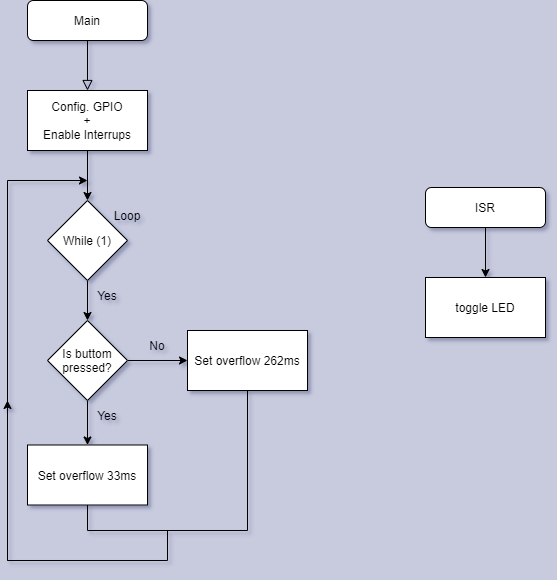

The diagram above was exported from draw.io. Its source (the exported page's mxGraphModel, read from the mxfile embedded in the PNG):
<mxGraphModel dx="1422" dy="798" grid="1" gridSize="11" guides="1" tooltips="1" connect="0" arrows="1" fold="1" page="1" pageScale="1" pageWidth="1169" pageHeight="827" background="#C8CBDE" math="0" shadow="1">
  <root>
    <mxCell id="WIyWlLk6GJQsqaUBKTNV-0" />
    <mxCell id="WIyWlLk6GJQsqaUBKTNV-1" parent="WIyWlLk6GJQsqaUBKTNV-0" />
    <mxCell id="WIyWlLk6GJQsqaUBKTNV-2" value="" style="rounded=0;html=1;jettySize=auto;orthogonalLoop=1;fontSize=11;endArrow=block;endFill=0;endSize=8;strokeWidth=1;shadow=0;labelBackgroundColor=none;edgeStyle=orthogonalEdgeStyle;" parent="WIyWlLk6GJQsqaUBKTNV-1" source="WIyWlLk6GJQsqaUBKTNV-3" edge="1">
      <mxGeometry relative="1" as="geometry">
        <mxPoint x="355" y="178" as="targetPoint" />
      </mxGeometry>
    </mxCell>
    <mxCell id="WIyWlLk6GJQsqaUBKTNV-3" value="Main" style="rounded=1;whiteSpace=wrap;html=1;fontSize=12;glass=0;strokeWidth=1;shadow=0;" parent="WIyWlLk6GJQsqaUBKTNV-1" vertex="1">
      <mxGeometry x="295" y="88" width="120" height="40" as="geometry" />
    </mxCell>
    <mxCell id="MArF6ZFE3FHZfGTgzNl6-10" value="" style="edgeStyle=orthogonalEdgeStyle;rounded=0;orthogonalLoop=1;jettySize=auto;html=1;" edge="1" parent="WIyWlLk6GJQsqaUBKTNV-1" source="MArF6ZFE3FHZfGTgzNl6-0" target="MArF6ZFE3FHZfGTgzNl6-1">
      <mxGeometry relative="1" as="geometry" />
    </mxCell>
    <mxCell id="MArF6ZFE3FHZfGTgzNl6-0" value="Config. GPIO&lt;br&gt;+&lt;br&gt;Enable Interrups" style="rounded=0;whiteSpace=wrap;html=1;" vertex="1" parent="WIyWlLk6GJQsqaUBKTNV-1">
      <mxGeometry x="295" y="178" width="120" height="60" as="geometry" />
    </mxCell>
    <mxCell id="MArF6ZFE3FHZfGTgzNl6-16" value="" style="edgeStyle=orthogonalEdgeStyle;rounded=0;orthogonalLoop=1;jettySize=auto;html=1;" edge="1" parent="WIyWlLk6GJQsqaUBKTNV-1" source="MArF6ZFE3FHZfGTgzNl6-1" target="MArF6ZFE3FHZfGTgzNl6-13">
      <mxGeometry relative="1" as="geometry" />
    </mxCell>
    <mxCell id="MArF6ZFE3FHZfGTgzNl6-1" value="While (1)" style="rhombus;whiteSpace=wrap;html=1;" vertex="1" parent="WIyWlLk6GJQsqaUBKTNV-1">
      <mxGeometry x="315" y="288" width="80" height="80" as="geometry" />
    </mxCell>
    <mxCell id="MArF6ZFE3FHZfGTgzNl6-4" value="toggle LED" style="rounded=0;whiteSpace=wrap;html=1;" vertex="1" parent="WIyWlLk6GJQsqaUBKTNV-1">
      <mxGeometry x="693" y="365" width="120" height="60" as="geometry" />
    </mxCell>
    <mxCell id="MArF6ZFE3FHZfGTgzNl6-12" value="" style="edgeStyle=orthogonalEdgeStyle;rounded=0;orthogonalLoop=1;jettySize=auto;html=1;" edge="1" parent="WIyWlLk6GJQsqaUBKTNV-1" source="MArF6ZFE3FHZfGTgzNl6-11" target="MArF6ZFE3FHZfGTgzNl6-4">
      <mxGeometry relative="1" as="geometry" />
    </mxCell>
    <mxCell id="MArF6ZFE3FHZfGTgzNl6-11" value="ISR" style="rounded=1;whiteSpace=wrap;html=1;fontSize=12;glass=0;strokeWidth=1;shadow=0;" vertex="1" parent="WIyWlLk6GJQsqaUBKTNV-1">
      <mxGeometry x="693" y="275" width="120" height="40" as="geometry" />
    </mxCell>
    <mxCell id="MArF6ZFE3FHZfGTgzNl6-18" value="" style="edgeStyle=orthogonalEdgeStyle;rounded=0;orthogonalLoop=1;jettySize=auto;html=1;" edge="1" parent="WIyWlLk6GJQsqaUBKTNV-1" source="MArF6ZFE3FHZfGTgzNl6-13" target="MArF6ZFE3FHZfGTgzNl6-17">
      <mxGeometry relative="1" as="geometry" />
    </mxCell>
    <mxCell id="MArF6ZFE3FHZfGTgzNl6-20" value="" style="edgeStyle=orthogonalEdgeStyle;rounded=0;orthogonalLoop=1;jettySize=auto;html=1;" edge="1" parent="WIyWlLk6GJQsqaUBKTNV-1" source="MArF6ZFE3FHZfGTgzNl6-13" target="MArF6ZFE3FHZfGTgzNl6-19">
      <mxGeometry relative="1" as="geometry" />
    </mxCell>
    <mxCell id="MArF6ZFE3FHZfGTgzNl6-13" value="Is buttom&lt;br&gt;pressed?" style="rhombus;whiteSpace=wrap;html=1;" vertex="1" parent="WIyWlLk6GJQsqaUBKTNV-1">
      <mxGeometry x="315" y="408" width="80" height="80" as="geometry" />
    </mxCell>
    <mxCell id="MArF6ZFE3FHZfGTgzNl6-17" value="Set overflow 33ms" style="whiteSpace=wrap;html=1;" vertex="1" parent="WIyWlLk6GJQsqaUBKTNV-1">
      <mxGeometry x="295" y="532.5" width="120" height="60" as="geometry" />
    </mxCell>
    <mxCell id="MArF6ZFE3FHZfGTgzNl6-19" value="&lt;span&gt;Set overflow 262ms&lt;/span&gt;" style="whiteSpace=wrap;html=1;" vertex="1" parent="WIyWlLk6GJQsqaUBKTNV-1">
      <mxGeometry x="455" y="418" width="120" height="60" as="geometry" />
    </mxCell>
    <mxCell id="MArF6ZFE3FHZfGTgzNl6-23" value="Yes" style="text;html=1;strokeColor=none;fillColor=none;align=center;verticalAlign=middle;whiteSpace=wrap;rounded=0;" vertex="1" parent="WIyWlLk6GJQsqaUBKTNV-1">
      <mxGeometry x="345" y="488" width="60" height="30" as="geometry" />
    </mxCell>
    <mxCell id="MArF6ZFE3FHZfGTgzNl6-24" value="No" style="text;html=1;strokeColor=none;fillColor=none;align=center;verticalAlign=middle;whiteSpace=wrap;rounded=0;" vertex="1" parent="WIyWlLk6GJQsqaUBKTNV-1">
      <mxGeometry x="395" y="418" width="60" height="30" as="geometry" />
    </mxCell>
    <mxCell id="MArF6ZFE3FHZfGTgzNl6-26" value="" style="endArrow=none;html=1;rounded=0;entryX=0.5;entryY=1;entryDx=0;entryDy=0;" edge="1" parent="WIyWlLk6GJQsqaUBKTNV-1" target="MArF6ZFE3FHZfGTgzNl6-19">
      <mxGeometry width="50" height="50" relative="1" as="geometry">
        <mxPoint x="515" y="618" as="sourcePoint" />
        <mxPoint x="825" y="358" as="targetPoint" />
      </mxGeometry>
    </mxCell>
    <mxCell id="MArF6ZFE3FHZfGTgzNl6-27" value="" style="endArrow=none;html=1;rounded=0;" edge="1" parent="WIyWlLk6GJQsqaUBKTNV-1">
      <mxGeometry width="50" height="50" relative="1" as="geometry">
        <mxPoint x="355" y="618" as="sourcePoint" />
        <mxPoint x="515" y="618" as="targetPoint" />
      </mxGeometry>
    </mxCell>
    <mxCell id="MArF6ZFE3FHZfGTgzNl6-28" value="" style="endArrow=none;html=1;rounded=0;exitX=0.5;exitY=1;exitDx=0;exitDy=0;" edge="1" parent="WIyWlLk6GJQsqaUBKTNV-1" source="MArF6ZFE3FHZfGTgzNl6-17">
      <mxGeometry width="50" height="50" relative="1" as="geometry">
        <mxPoint x="775" y="408" as="sourcePoint" />
        <mxPoint x="355" y="618" as="targetPoint" />
      </mxGeometry>
    </mxCell>
    <mxCell id="MArF6ZFE3FHZfGTgzNl6-29" value="" style="endArrow=none;html=1;rounded=0;" edge="1" parent="WIyWlLk6GJQsqaUBKTNV-1">
      <mxGeometry width="50" height="50" relative="1" as="geometry">
        <mxPoint x="435" y="618" as="sourcePoint" />
        <mxPoint x="435" y="648" as="targetPoint" />
      </mxGeometry>
    </mxCell>
    <mxCell id="MArF6ZFE3FHZfGTgzNl6-30" value="" style="endArrow=none;html=1;rounded=0;" edge="1" parent="WIyWlLk6GJQsqaUBKTNV-1">
      <mxGeometry width="50" height="50" relative="1" as="geometry">
        <mxPoint x="435" y="648" as="sourcePoint" />
        <mxPoint x="275" y="648" as="targetPoint" />
      </mxGeometry>
    </mxCell>
    <mxCell id="MArF6ZFE3FHZfGTgzNl6-31" value="" style="endArrow=classic;html=1;rounded=0;" edge="1" parent="WIyWlLk6GJQsqaUBKTNV-1">
      <mxGeometry width="50" height="50" relative="1" as="geometry">
        <mxPoint x="275" y="648" as="sourcePoint" />
        <mxPoint x="275" y="488" as="targetPoint" />
      </mxGeometry>
    </mxCell>
    <mxCell id="MArF6ZFE3FHZfGTgzNl6-32" value="" style="endArrow=none;html=1;rounded=0;" edge="1" parent="WIyWlLk6GJQsqaUBKTNV-1">
      <mxGeometry width="50" height="50" relative="1" as="geometry">
        <mxPoint x="275" y="648" as="sourcePoint" />
        <mxPoint x="275" y="268" as="targetPoint" />
      </mxGeometry>
    </mxCell>
    <mxCell id="MArF6ZFE3FHZfGTgzNl6-33" value="" style="endArrow=classic;html=1;rounded=0;" edge="1" parent="WIyWlLk6GJQsqaUBKTNV-1">
      <mxGeometry width="50" height="50" relative="1" as="geometry">
        <mxPoint x="275" y="268" as="sourcePoint" />
        <mxPoint x="355" y="268" as="targetPoint" />
      </mxGeometry>
    </mxCell>
    <mxCell id="MArF6ZFE3FHZfGTgzNl6-36" value="Yes" style="text;html=1;strokeColor=none;fillColor=none;align=center;verticalAlign=middle;whiteSpace=wrap;rounded=0;" vertex="1" parent="WIyWlLk6GJQsqaUBKTNV-1">
      <mxGeometry x="345" y="368" width="60" height="30" as="geometry" />
    </mxCell>
    <mxCell id="MArF6ZFE3FHZfGTgzNl6-37" value="Loop" style="text;html=1;strokeColor=none;fillColor=none;align=center;verticalAlign=middle;whiteSpace=wrap;rounded=0;" vertex="1" parent="WIyWlLk6GJQsqaUBKTNV-1">
      <mxGeometry x="365" y="288" width="60" height="30" as="geometry" />
    </mxCell>
  </root>
</mxGraphModel>